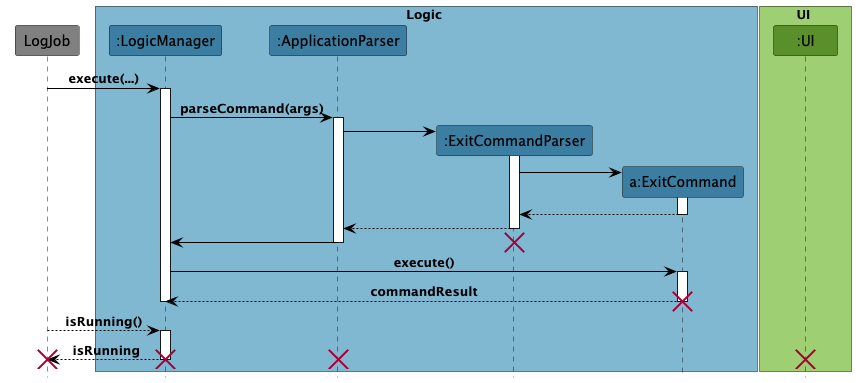

The diagram above was rendered by PlantUML. Its source (embedded in the PNG):
@startuml

!include ../../style.puml

participant LogJob #grey

box Logic LOGIC_COLOR_T1
participant ":LogicManager" as LogicManager LOGIC_COLOR
participant ":ApplicationParser" as ApplicationParser LOGIC_COLOR
participant ":ExitCommandParser" as ExitCommandParser LOGIC_COLOR
participant "a:ExitCommand" as ExitCommand LOGIC_COLOR
end box


box UI UI_COLOR_T1
participant ":UI" as ui UI_COLOR
end box

LogJob -> LogicManager : execute(...)
activate LogicManager

LogicManager -> ApplicationParser: parseCommand(args)
activate ApplicationParser

create ExitCommandParser
ApplicationParser -> ExitCommandParser
activate ExitCommandParser

create ExitCommand
ExitCommandParser -> ExitCommand
activate ExitCommand
ExitCommand --> ExitCommandParser
deactivate

ExitCommandParser --> ApplicationParser
deactivate ExitCommandParser
ApplicationParser -> LogicManager
destroy ExitCommandParser
deactivate ApplicationParser

LogicManager -> ExitCommand: execute()
activate ExitCommand
ExitCommand --> LogicManager: commandResult
deactivate ExitCommand
destroy ExitCommand
deactivate LogicManager

LogJob --> LogicManager: isRunning()
activate LogicManager
LogicManager --> LogJob: isRunning
deactivate LogicManager

destroy LogJob
destroy LogicManager
destroy ApplicationParser
destroy ui
@enduml